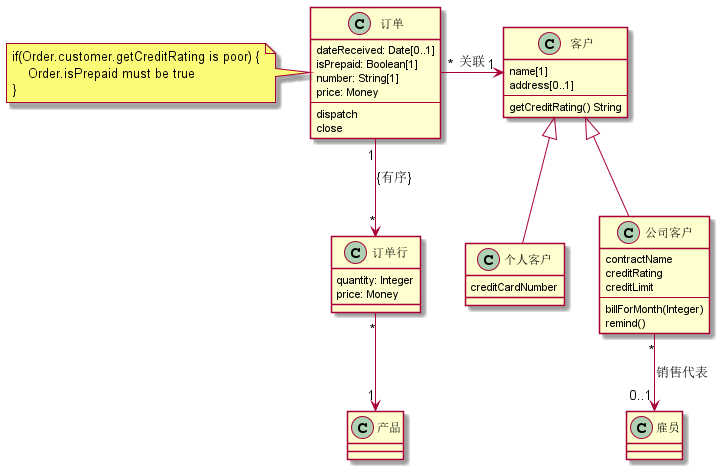

The diagram above was rendered by PlantUML. Its source (embedded in the PNG):
@startuml

class 订单 {
  dateReceived: Date[0..1]
  isPrepaid: Boolean[1]
  number: String[1]
  price: Money
  --
  dispatch
  close
}

note left of 订单
  if(Order.customer.getCreditRating is poor) {
      Order.isPrepaid must be true
  }
end note

class 订单行 {
  quantity: Integer
  price: Money
}

订单 "1" -down-> "*" 订单行 : {有序}

class 产品

订单行 "*" -down-> "1" 产品

class 客户 {
  name[1]
  address[0..1]
  --
  getCreditRating() String
}

class 公司客户 {
  contractName
  creditRating
  creditLimit
  --
  billForMonth(Integer)
  remind()
}

class 雇员 {
}

class 个人客户 {
  creditCardNumber
}

订单 "*" -right-> "1" 客户 : 关联
公司客户 "*" -down-> "0..1" 雇员 : 销售代表
公司客户 -up-|> 客户
个人客户 -up-|> 客户












@enduml